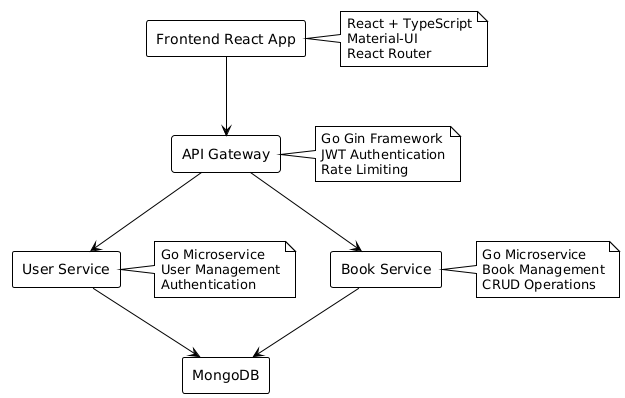

The diagram above was rendered by PlantUML. Its source (embedded in the PNG):
@startuml
!theme plain
skinparam componentStyle rectangle

' System Architecture Diagram
[Frontend React App] --> [API Gateway]
[API Gateway] --> [User Service]
[API Gateway] --> [Book Service]
[User Service] --> [MongoDB]
[Book Service] --> [MongoDB]

note right of [Frontend React App]
  React + TypeScript
  Material-UI
  React Router
end note

note right of [API Gateway]
  Go Gin Framework
  JWT Authentication
  Rate Limiting
end note

note right of [User Service]
  Go Microservice
  User Management
  Authentication
end note

note right of [Book Service]
  Go Microservice
  Book Management
  CRUD Operations
end note
@enduml